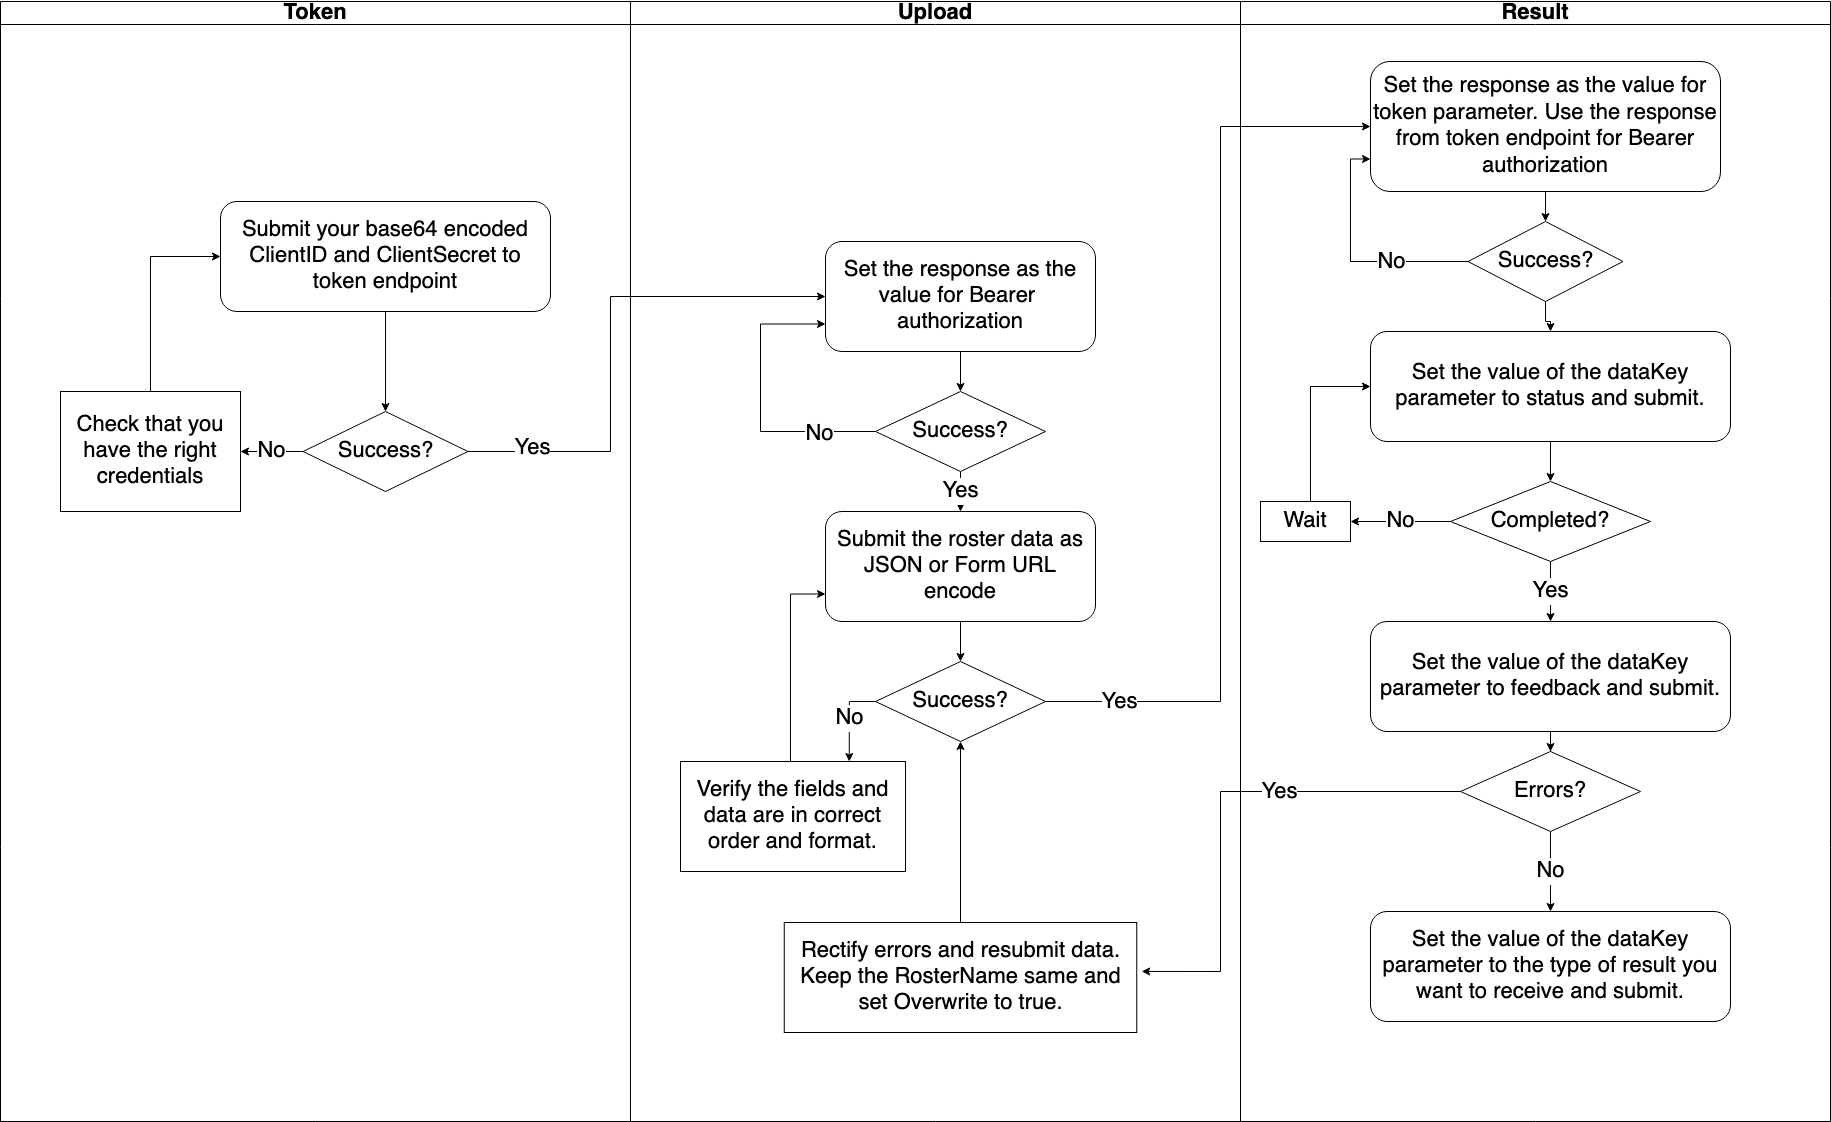

The diagram above was exported from draw.io. Its source (the exported page's mxGraphModel, read from the mxfile embedded in the PNG):
<mxGraphModel dx="3572" dy="1563" grid="1" gridSize="10" guides="1" tooltips="1" connect="1" arrows="1" fold="1" page="1" pageScale="1" pageWidth="850" pageHeight="1100" math="0" shadow="0">
  <root>
    <mxCell id="0" />
    <mxCell id="1" parent="0" />
    <mxCell id="pPkCUXqhbGdfe_S-9aAG-2" value="Token" style="swimlane;whiteSpace=wrap;html=1;fontSize=22;" parent="1" vertex="1">
      <mxGeometry x="-360" y="180" width="630" height="1120" as="geometry" />
    </mxCell>
    <mxCell id="pPkCUXqhbGdfe_S-9aAG-7" style="edgeStyle=orthogonalEdgeStyle;rounded=0;orthogonalLoop=1;jettySize=auto;html=1;entryX=0.5;entryY=0;entryDx=0;entryDy=0;fontSize=22;" parent="pPkCUXqhbGdfe_S-9aAG-2" source="pPkCUXqhbGdfe_S-9aAG-5" target="pPkCUXqhbGdfe_S-9aAG-6" edge="1">
      <mxGeometry relative="1" as="geometry" />
    </mxCell>
    <mxCell id="pPkCUXqhbGdfe_S-9aAG-5" value="Submit your base64 encoded ClientID and ClientSecret to token endpoint" style="rounded=1;whiteSpace=wrap;html=1;fontSize=22;" parent="pPkCUXqhbGdfe_S-9aAG-2" vertex="1">
      <mxGeometry x="220" y="200" width="330" height="110" as="geometry" />
    </mxCell>
    <mxCell id="pPkCUXqhbGdfe_S-9aAG-10" value="No" style="edgeStyle=orthogonalEdgeStyle;rounded=0;orthogonalLoop=1;jettySize=auto;html=1;entryX=1;entryY=0.5;entryDx=0;entryDy=0;fontSize=22;exitX=0;exitY=0.5;exitDx=0;exitDy=0;" parent="pPkCUXqhbGdfe_S-9aAG-2" source="pPkCUXqhbGdfe_S-9aAG-6" target="pPkCUXqhbGdfe_S-9aAG-9" edge="1">
      <mxGeometry relative="1" as="geometry">
        <Array as="points">
          <mxPoint x="300" y="450" />
          <mxPoint x="300" y="450" />
        </Array>
      </mxGeometry>
    </mxCell>
    <mxCell id="pPkCUXqhbGdfe_S-9aAG-6" value="Success?" style="rhombus;whiteSpace=wrap;html=1;fontSize=22;" parent="pPkCUXqhbGdfe_S-9aAG-2" vertex="1">
      <mxGeometry x="302.5" y="410" width="165" height="80" as="geometry" />
    </mxCell>
    <mxCell id="pPkCUXqhbGdfe_S-9aAG-11" style="edgeStyle=orthogonalEdgeStyle;rounded=0;orthogonalLoop=1;jettySize=auto;html=1;entryX=0;entryY=0.5;entryDx=0;entryDy=0;fontSize=22;exitX=0.5;exitY=0;exitDx=0;exitDy=0;" parent="pPkCUXqhbGdfe_S-9aAG-2" source="pPkCUXqhbGdfe_S-9aAG-9" target="pPkCUXqhbGdfe_S-9aAG-5" edge="1">
      <mxGeometry relative="1" as="geometry">
        <Array as="points">
          <mxPoint x="150" y="255" />
        </Array>
      </mxGeometry>
    </mxCell>
    <mxCell id="pPkCUXqhbGdfe_S-9aAG-9" value="Check that you have the right credentials" style="rounded=0;whiteSpace=wrap;html=1;fontSize=22;" parent="pPkCUXqhbGdfe_S-9aAG-2" vertex="1">
      <mxGeometry x="60" y="390" width="180" height="120" as="geometry" />
    </mxCell>
    <mxCell id="pPkCUXqhbGdfe_S-9aAG-3" value="Upload" style="swimlane;whiteSpace=wrap;html=1;fontSize=22;" parent="1" vertex="1">
      <mxGeometry x="270" y="180" width="610" height="1120" as="geometry" />
    </mxCell>
    <mxCell id="pPkCUXqhbGdfe_S-9aAG-16" style="edgeStyle=orthogonalEdgeStyle;rounded=0;orthogonalLoop=1;jettySize=auto;html=1;entryX=0.5;entryY=0;entryDx=0;entryDy=0;fontSize=22;" parent="pPkCUXqhbGdfe_S-9aAG-3" source="pPkCUXqhbGdfe_S-9aAG-12" target="pPkCUXqhbGdfe_S-9aAG-15" edge="1">
      <mxGeometry relative="1" as="geometry" />
    </mxCell>
    <mxCell id="pPkCUXqhbGdfe_S-9aAG-12" value="Set the response as the value for Bearer&amp;nbsp; authorization" style="rounded=1;whiteSpace=wrap;html=1;fontSize=22;" parent="pPkCUXqhbGdfe_S-9aAG-3" vertex="1">
      <mxGeometry x="195" y="240" width="270" height="110" as="geometry" />
    </mxCell>
    <mxCell id="pPkCUXqhbGdfe_S-9aAG-17" style="edgeStyle=orthogonalEdgeStyle;rounded=0;orthogonalLoop=1;jettySize=auto;html=1;entryX=0;entryY=0.75;entryDx=0;entryDy=0;fontSize=22;exitX=0;exitY=0.5;exitDx=0;exitDy=0;" parent="pPkCUXqhbGdfe_S-9aAG-3" source="pPkCUXqhbGdfe_S-9aAG-15" target="pPkCUXqhbGdfe_S-9aAG-12" edge="1">
      <mxGeometry relative="1" as="geometry">
        <Array as="points">
          <mxPoint x="130" y="430" />
          <mxPoint x="130" y="322" />
        </Array>
      </mxGeometry>
    </mxCell>
    <mxCell id="pPkCUXqhbGdfe_S-9aAG-18" value="No" style="edgeLabel;html=1;align=center;verticalAlign=middle;resizable=0;points=[];fontSize=22;" parent="pPkCUXqhbGdfe_S-9aAG-17" vertex="1" connectable="0">
      <mxGeometry x="-0.6051" y="2" relative="1" as="geometry">
        <mxPoint as="offset" />
      </mxGeometry>
    </mxCell>
    <mxCell id="pPkCUXqhbGdfe_S-9aAG-19" value="Yes" style="edgeStyle=orthogonalEdgeStyle;rounded=0;orthogonalLoop=1;jettySize=auto;html=1;entryX=0.5;entryY=0;entryDx=0;entryDy=0;fontSize=22;" parent="pPkCUXqhbGdfe_S-9aAG-3" source="pPkCUXqhbGdfe_S-9aAG-15" target="pPkCUXqhbGdfe_S-9aAG-20" edge="1">
      <mxGeometry relative="1" as="geometry">
        <mxPoint x="190" y="510" as="targetPoint" />
      </mxGeometry>
    </mxCell>
    <mxCell id="pPkCUXqhbGdfe_S-9aAG-15" value="Success?" style="rhombus;whiteSpace=wrap;html=1;fontSize=22;" parent="pPkCUXqhbGdfe_S-9aAG-3" vertex="1">
      <mxGeometry x="245" y="390" width="170" height="80" as="geometry" />
    </mxCell>
    <mxCell id="pPkCUXqhbGdfe_S-9aAG-22" style="edgeStyle=orthogonalEdgeStyle;rounded=0;orthogonalLoop=1;jettySize=auto;html=1;entryX=0.5;entryY=0;entryDx=0;entryDy=0;fontSize=22;" parent="pPkCUXqhbGdfe_S-9aAG-3" source="pPkCUXqhbGdfe_S-9aAG-20" target="pPkCUXqhbGdfe_S-9aAG-21" edge="1">
      <mxGeometry relative="1" as="geometry" />
    </mxCell>
    <mxCell id="pPkCUXqhbGdfe_S-9aAG-20" value="Submit the roster data as JSON or Form URL encode" style="rounded=1;whiteSpace=wrap;html=1;fontSize=22;" parent="pPkCUXqhbGdfe_S-9aAG-3" vertex="1">
      <mxGeometry x="195" y="510" width="270" height="110" as="geometry" />
    </mxCell>
    <mxCell id="pPkCUXqhbGdfe_S-9aAG-23" value="No" style="edgeStyle=orthogonalEdgeStyle;rounded=0;orthogonalLoop=1;jettySize=auto;html=1;fontSize=22;entryX=0.75;entryY=0;entryDx=0;entryDy=0;" parent="pPkCUXqhbGdfe_S-9aAG-3" source="pPkCUXqhbGdfe_S-9aAG-21" target="pPkCUXqhbGdfe_S-9aAG-24" edge="1">
      <mxGeometry relative="1" as="geometry">
        <mxPoint x="210" y="730" as="targetPoint" />
        <Array as="points">
          <mxPoint x="219" y="700" />
        </Array>
      </mxGeometry>
    </mxCell>
    <mxCell id="pPkCUXqhbGdfe_S-9aAG-21" value="Success?" style="rhombus;whiteSpace=wrap;html=1;fontSize=22;" parent="pPkCUXqhbGdfe_S-9aAG-3" vertex="1">
      <mxGeometry x="245" y="660" width="170" height="80" as="geometry" />
    </mxCell>
    <mxCell id="pPkCUXqhbGdfe_S-9aAG-29" style="edgeStyle=orthogonalEdgeStyle;rounded=0;orthogonalLoop=1;jettySize=auto;html=1;entryX=0;entryY=0.75;entryDx=0;entryDy=0;fontSize=22;exitX=0.5;exitY=0;exitDx=0;exitDy=0;" parent="pPkCUXqhbGdfe_S-9aAG-3" source="pPkCUXqhbGdfe_S-9aAG-24" target="pPkCUXqhbGdfe_S-9aAG-20" edge="1">
      <mxGeometry relative="1" as="geometry">
        <Array as="points">
          <mxPoint x="160" y="760" />
          <mxPoint x="160" y="593" />
        </Array>
      </mxGeometry>
    </mxCell>
    <mxCell id="pPkCUXqhbGdfe_S-9aAG-24" value="Verify the fields and data are in correct order and format." style="rounded=0;whiteSpace=wrap;html=1;fontSize=22;" parent="pPkCUXqhbGdfe_S-9aAG-3" vertex="1">
      <mxGeometry x="50" y="760" width="225" height="110" as="geometry" />
    </mxCell>
    <mxCell id="pPkCUXqhbGdfe_S-9aAG-31" style="edgeStyle=orthogonalEdgeStyle;rounded=0;orthogonalLoop=1;jettySize=auto;html=1;entryX=0;entryY=0.5;entryDx=0;entryDy=0;fontSize=22;" parent="pPkCUXqhbGdfe_S-9aAG-3" source="pPkCUXqhbGdfe_S-9aAG-21" target="pPkCUXqhbGdfe_S-9aAG-30" edge="1">
      <mxGeometry relative="1" as="geometry">
        <Array as="points">
          <mxPoint x="590" y="700" />
          <mxPoint x="590" y="125" />
        </Array>
      </mxGeometry>
    </mxCell>
    <mxCell id="pPkCUXqhbGdfe_S-9aAG-32" value="Yes" style="edgeLabel;html=1;align=center;verticalAlign=middle;resizable=0;points=[];fontSize=22;" parent="pPkCUXqhbGdfe_S-9aAG-31" vertex="1" connectable="0">
      <mxGeometry x="-0.837" y="-4" relative="1" as="geometry">
        <mxPoint y="-4" as="offset" />
      </mxGeometry>
    </mxCell>
    <mxCell id="pPkCUXqhbGdfe_S-9aAG-69" style="edgeStyle=orthogonalEdgeStyle;rounded=0;orthogonalLoop=1;jettySize=auto;html=1;entryX=0.5;entryY=1;entryDx=0;entryDy=0;fontSize=22;" parent="pPkCUXqhbGdfe_S-9aAG-3" source="pPkCUXqhbGdfe_S-9aAG-66" target="pPkCUXqhbGdfe_S-9aAG-21" edge="1">
      <mxGeometry relative="1" as="geometry" />
    </mxCell>
    <mxCell id="pPkCUXqhbGdfe_S-9aAG-66" value="Rectify errors and resubmit data. Keep the RosterName same and set Overwrite to true. " style="rounded=0;whiteSpace=wrap;html=1;fontSize=22;" parent="pPkCUXqhbGdfe_S-9aAG-3" vertex="1">
      <mxGeometry x="153.75" y="921" width="352.5" height="110" as="geometry" />
    </mxCell>
    <mxCell id="pPkCUXqhbGdfe_S-9aAG-4" value="Result" style="swimlane;whiteSpace=wrap;html=1;fontSize=22;" parent="1" vertex="1">
      <mxGeometry x="880" y="180" width="590" height="1120" as="geometry" />
    </mxCell>
    <mxCell id="pPkCUXqhbGdfe_S-9aAG-34" style="edgeStyle=orthogonalEdgeStyle;rounded=0;orthogonalLoop=1;jettySize=auto;html=1;entryX=0.5;entryY=0;entryDx=0;entryDy=0;fontSize=22;" parent="pPkCUXqhbGdfe_S-9aAG-4" source="pPkCUXqhbGdfe_S-9aAG-30" target="pPkCUXqhbGdfe_S-9aAG-33" edge="1">
      <mxGeometry relative="1" as="geometry" />
    </mxCell>
    <mxCell id="pPkCUXqhbGdfe_S-9aAG-30" value="Set the response as the value for token parameter. Use the response from token endpoint for Bearer authorization" style="rounded=1;whiteSpace=wrap;html=1;fontSize=22;" parent="pPkCUXqhbGdfe_S-9aAG-4" vertex="1">
      <mxGeometry x="130" y="60" width="350" height="130" as="geometry" />
    </mxCell>
    <mxCell id="pPkCUXqhbGdfe_S-9aAG-35" style="edgeStyle=orthogonalEdgeStyle;rounded=0;orthogonalLoop=1;jettySize=auto;html=1;entryX=0;entryY=0.75;entryDx=0;entryDy=0;fontSize=22;exitX=0;exitY=0.5;exitDx=0;exitDy=0;" parent="pPkCUXqhbGdfe_S-9aAG-4" source="pPkCUXqhbGdfe_S-9aAG-33" target="pPkCUXqhbGdfe_S-9aAG-30" edge="1">
      <mxGeometry relative="1" as="geometry">
        <Array as="points">
          <mxPoint x="110" y="260" />
          <mxPoint x="110" y="158" />
        </Array>
      </mxGeometry>
    </mxCell>
    <mxCell id="pPkCUXqhbGdfe_S-9aAG-36" value="No" style="edgeLabel;html=1;align=center;verticalAlign=middle;resizable=0;points=[];fontSize=22;" parent="pPkCUXqhbGdfe_S-9aAG-35" vertex="1" connectable="0">
      <mxGeometry x="-0.1662" y="-1" relative="1" as="geometry">
        <mxPoint x="23" y="1" as="offset" />
      </mxGeometry>
    </mxCell>
    <mxCell id="pPkCUXqhbGdfe_S-9aAG-38" style="edgeStyle=orthogonalEdgeStyle;rounded=0;orthogonalLoop=1;jettySize=auto;html=1;entryX=0.5;entryY=0;entryDx=0;entryDy=0;fontSize=22;" parent="pPkCUXqhbGdfe_S-9aAG-4" source="pPkCUXqhbGdfe_S-9aAG-33" target="pPkCUXqhbGdfe_S-9aAG-37" edge="1">
      <mxGeometry relative="1" as="geometry" />
    </mxCell>
    <mxCell id="pPkCUXqhbGdfe_S-9aAG-33" value="Success?" style="rhombus;whiteSpace=wrap;html=1;fontSize=22;" parent="pPkCUXqhbGdfe_S-9aAG-4" vertex="1">
      <mxGeometry x="227.5" y="220" width="155" height="80" as="geometry" />
    </mxCell>
    <mxCell id="pPkCUXqhbGdfe_S-9aAG-40" style="edgeStyle=orthogonalEdgeStyle;rounded=0;orthogonalLoop=1;jettySize=auto;html=1;entryX=0.5;entryY=0;entryDx=0;entryDy=0;fontSize=22;" parent="pPkCUXqhbGdfe_S-9aAG-4" source="pPkCUXqhbGdfe_S-9aAG-37" target="pPkCUXqhbGdfe_S-9aAG-39" edge="1">
      <mxGeometry relative="1" as="geometry" />
    </mxCell>
    <mxCell id="pPkCUXqhbGdfe_S-9aAG-37" value="Set the value of the dataKey parameter to status and submit. " style="rounded=1;whiteSpace=wrap;html=1;fontSize=22;" parent="pPkCUXqhbGdfe_S-9aAG-4" vertex="1">
      <mxGeometry x="130" y="330" width="360" height="110" as="geometry" />
    </mxCell>
    <mxCell id="pPkCUXqhbGdfe_S-9aAG-54" value="No" style="edgeStyle=orthogonalEdgeStyle;rounded=0;orthogonalLoop=1;jettySize=auto;html=1;entryX=1;entryY=0.5;entryDx=0;entryDy=0;fontSize=22;" parent="pPkCUXqhbGdfe_S-9aAG-4" source="pPkCUXqhbGdfe_S-9aAG-39" target="pPkCUXqhbGdfe_S-9aAG-41" edge="1">
      <mxGeometry relative="1" as="geometry" />
    </mxCell>
    <mxCell id="pPkCUXqhbGdfe_S-9aAG-56" value="Yes" style="edgeStyle=orthogonalEdgeStyle;rounded=0;orthogonalLoop=1;jettySize=auto;html=1;entryX=0.5;entryY=0;entryDx=0;entryDy=0;fontSize=22;" parent="pPkCUXqhbGdfe_S-9aAG-4" source="pPkCUXqhbGdfe_S-9aAG-39" target="pPkCUXqhbGdfe_S-9aAG-55" edge="1">
      <mxGeometry relative="1" as="geometry" />
    </mxCell>
    <mxCell id="pPkCUXqhbGdfe_S-9aAG-39" value="Completed?" style="rhombus;whiteSpace=wrap;html=1;fontSize=22;" parent="pPkCUXqhbGdfe_S-9aAG-4" vertex="1">
      <mxGeometry x="210" y="480" width="200" height="80" as="geometry" />
    </mxCell>
    <mxCell id="pPkCUXqhbGdfe_S-9aAG-53" style="edgeStyle=orthogonalEdgeStyle;rounded=0;orthogonalLoop=1;jettySize=auto;html=1;entryX=0;entryY=0.5;entryDx=0;entryDy=0;fontSize=22;" parent="pPkCUXqhbGdfe_S-9aAG-4" source="pPkCUXqhbGdfe_S-9aAG-41" target="pPkCUXqhbGdfe_S-9aAG-37" edge="1">
      <mxGeometry relative="1" as="geometry">
        <Array as="points">
          <mxPoint x="70" y="385" />
        </Array>
      </mxGeometry>
    </mxCell>
    <mxCell id="pPkCUXqhbGdfe_S-9aAG-41" value="Wait" style="rounded=0;whiteSpace=wrap;html=1;fontSize=22;" parent="pPkCUXqhbGdfe_S-9aAG-4" vertex="1">
      <mxGeometry x="20" y="500" width="90" height="40" as="geometry" />
    </mxCell>
    <mxCell id="pPkCUXqhbGdfe_S-9aAG-55" value="Set the value of the dataKey parameter to feedback and submit. " style="rounded=1;whiteSpace=wrap;html=1;fontSize=22;" parent="pPkCUXqhbGdfe_S-9aAG-4" vertex="1">
      <mxGeometry x="130" y="620" width="360" height="110" as="geometry" />
    </mxCell>
    <mxCell id="pPkCUXqhbGdfe_S-9aAG-65" value="No" style="edgeStyle=orthogonalEdgeStyle;rounded=0;orthogonalLoop=1;jettySize=auto;html=1;entryX=0.5;entryY=0;entryDx=0;entryDy=0;fontSize=22;" parent="pPkCUXqhbGdfe_S-9aAG-4" source="pPkCUXqhbGdfe_S-9aAG-57" target="pPkCUXqhbGdfe_S-9aAG-64" edge="1">
      <mxGeometry relative="1" as="geometry" />
    </mxCell>
    <mxCell id="pPkCUXqhbGdfe_S-9aAG-57" value="Errors?" style="rhombus;whiteSpace=wrap;html=1;fontSize=22;" parent="pPkCUXqhbGdfe_S-9aAG-4" vertex="1">
      <mxGeometry x="220" y="750" width="180" height="80" as="geometry" />
    </mxCell>
    <mxCell id="pPkCUXqhbGdfe_S-9aAG-58" style="edgeStyle=orthogonalEdgeStyle;rounded=0;orthogonalLoop=1;jettySize=auto;html=1;entryX=0.5;entryY=0;entryDx=0;entryDy=0;fontSize=22;" parent="pPkCUXqhbGdfe_S-9aAG-4" source="pPkCUXqhbGdfe_S-9aAG-55" target="pPkCUXqhbGdfe_S-9aAG-57" edge="1">
      <mxGeometry relative="1" as="geometry" />
    </mxCell>
    <mxCell id="pPkCUXqhbGdfe_S-9aAG-64" value="Set the value of the dataKey parameter to the type of result you want to receive and submit. " style="rounded=1;whiteSpace=wrap;html=1;fontSize=22;" parent="pPkCUXqhbGdfe_S-9aAG-4" vertex="1">
      <mxGeometry x="130" y="910" width="360" height="110" as="geometry" />
    </mxCell>
    <mxCell id="pPkCUXqhbGdfe_S-9aAG-13" style="edgeStyle=orthogonalEdgeStyle;rounded=0;orthogonalLoop=1;jettySize=auto;html=1;entryX=0;entryY=0.5;entryDx=0;entryDy=0;fontSize=22;exitX=1;exitY=0.5;exitDx=0;exitDy=0;" parent="1" source="pPkCUXqhbGdfe_S-9aAG-6" target="pPkCUXqhbGdfe_S-9aAG-12" edge="1">
      <mxGeometry relative="1" as="geometry">
        <Array as="points">
          <mxPoint x="250" y="630" />
          <mxPoint x="250" y="475" />
        </Array>
      </mxGeometry>
    </mxCell>
    <mxCell id="ryaQ_ttxp3qfvv0mJh1C-7" value="&lt;font style=&quot;font-size: 22px;&quot;&gt;Yes&lt;/font&gt;" style="edgeLabel;html=1;align=center;verticalAlign=middle;resizable=0;points=[];" parent="pPkCUXqhbGdfe_S-9aAG-13" vertex="1" connectable="0">
      <mxGeometry x="-0.7553" y="4" relative="1" as="geometry">
        <mxPoint as="offset" />
      </mxGeometry>
    </mxCell>
    <mxCell id="pPkCUXqhbGdfe_S-9aAG-67" style="edgeStyle=orthogonalEdgeStyle;rounded=0;orthogonalLoop=1;jettySize=auto;html=1;entryX=1.014;entryY=0.445;entryDx=0;entryDy=0;entryPerimeter=0;fontSize=22;" parent="1" source="pPkCUXqhbGdfe_S-9aAG-57" target="pPkCUXqhbGdfe_S-9aAG-66" edge="1">
      <mxGeometry relative="1" as="geometry">
        <Array as="points">
          <mxPoint x="860" y="970" />
          <mxPoint x="860" y="1150" />
        </Array>
      </mxGeometry>
    </mxCell>
    <mxCell id="pPkCUXqhbGdfe_S-9aAG-68" value="Yes" style="edgeLabel;html=1;align=center;verticalAlign=middle;resizable=0;points=[];fontSize=22;" parent="pPkCUXqhbGdfe_S-9aAG-67" vertex="1" connectable="0">
      <mxGeometry x="-0.269" relative="1" as="geometry">
        <mxPoint as="offset" />
      </mxGeometry>
    </mxCell>
  </root>
</mxGraphModel>